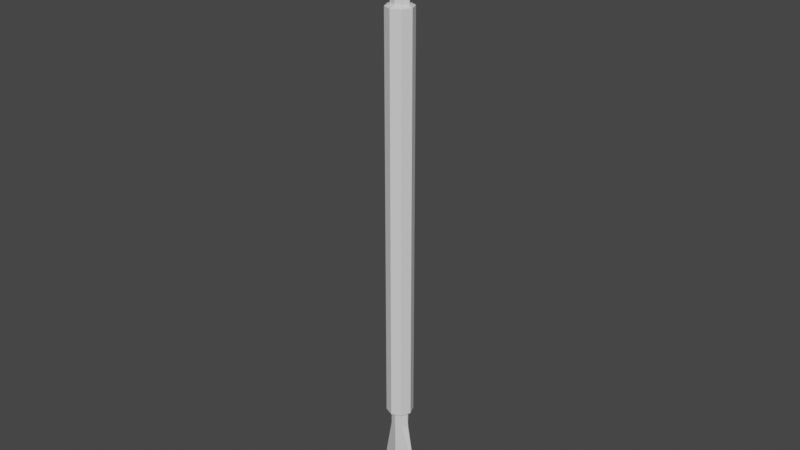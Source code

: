 # Source: staffExtendedBladed.blend  (saved by Blender 2.91.10; exported with 4.5.12 LTS)
import bpy
from mathutils import Matrix  # noqa: F401  (used for matrix-valued properties, if any)

bpy.ops.wm.read_factory_settings(use_empty=True)
scene = bpy.context.scene
scene.name = 'Scene'

# ---- collections
col_collection = bpy.data.collections.new('Collection'); scene.collection.children.link(col_collection)

# ---- materials (node trees are filled in below, after node groups)
mat_material = bpy.data.materials.new('Material')
mat_material.alpha_threshold = 0.0
mat_material.use_transparent_shadow = False
mat_material.line_color = (0.0, 0.0, 0.0, 1.0)

# ---- material node trees
mat_material.use_nodes = True; mat_material.node_tree.nodes.clear()
_N = mat_material.node_tree.nodes; _L = mat_material.node_tree.links
n0 = _N.new('ShaderNodeOutputMaterial'); n0.name = 'Material Output'; n0.location = (300, 300)
n1 = _N.new('ShaderNodeBsdfPrincipled'); n1.name = 'Principled BSDF'; n1.location = (10, 300)
n1.distribution = 'GGX'
n1.subsurface_method = 'BURLEY'
n1.inputs[2].default_value = 0.4
n1.inputs[3].default_value = 1.45
n1.inputs[27].default_value = (0.0, 0.0, 0.0, 1.0)
n1.inputs[28].default_value = 1.0
_L.new(n1.outputs[0], n0.inputs[0])
n0.is_active_output = True

# ---- world
world_world = bpy.data.worlds.new('World'); scene.world = world_world
world_world.use_nodes = True; world_world.node_tree.nodes.clear()
_N = world_world.node_tree.nodes; _L = world_world.node_tree.links
n0 = _N.new('ShaderNodeOutputWorld'); n0.name = 'World Output'; n0.location = (300, 300)
n1 = _N.new('ShaderNodeBackground'); n1.name = 'Background'; n1.location = (10, 300)
n1.inputs[0].default_value = (0.05088, 0.05088, 0.05088, 1.0)
_L.new(n1.outputs[0], n0.inputs[0])
n0.is_active_output = True
world_world.color = (0.05088, 0.05088, 0.05088)
world_world.use_sun_shadow = False
world_world.sun_shadow_jitter_overblur = 0.0

# ---- meshes
me_cube = bpy.data.meshes.new('Cube')
me_cube.from_pydata([(0.02117, 0.02117, 1.16), (0.02117, 0.02117, 0.24), (0.02117, -0.02117, 1.16), (0.02117, -0.02117, 0.24), (-0.02117, 0.02117, 1.16), (-0.02117, 0.02117, 0.24), (-0.02117, -0.02117, 1.16), (-0.02117, -0.02117, 0.24), (0.01429, 0.01129, 0.8), (0.01441, 0.01176, 0.2), (0.01429, -0.01129, 0.8), (0.01441, -0.01176, 0.2), (-0.01429, 0.01129, 0.8), (-0.01441, 0.01176, 0.2), (-0.01429, -0.01129, 0.8), (-0.01441, -0.01176, 0.2), (0.04017, 0.0, 0.1), (-0.04017, 0.0, 0.1), (0.0, 0.0, 1.49e-08), (0.0, 0.01588, 0.08), (0.0, -0.01588, 0.08), (0.0, -0.01693, 0.2), (0.0, 0.01693, 0.2), (-0.02305, 0.0, 0.2), (0.02305, 0.0, 0.2), (-0.03024, 0.0, 0.24), (0.03024, 0.0, 1.16), (-0.03024, 0.0, 1.16), (0.03024, 0.0, 0.24), (-3.205e-10, 0.03024, 0.24), (-3.205e-10, -0.03024, 1.16), (-3.205e-10, -0.03024, 0.24), (-3.205e-10, 0.03024, 1.16), (-3.311e-10, 0.0, 0.23), (-3.311e-10, 0.0, 1.17), (-0.01429, 0.01129, 0.6), (-0.01441, 0.01176, 1.2), (-0.01429, -0.01129, 0.6), (-0.01441, -0.01176, 1.2), (0.01429, 0.01129, 0.6), (0.01441, 0.01176, 1.2), (0.01429, -0.01129, 0.6), (0.01441, -0.01176, 1.2), (-0.04017, -2.418e-07, 1.3), (0.04017, -2.418e-07, 1.3), (8.72e-08, -2.687e-07, 1.4), (8.021e-08, 0.01588, 1.32), (8.021e-08, -0.01588, 1.32), (6.972e-08, -0.01693, 1.2), (6.972e-08, 0.01693, 1.2), (0.02305, -2.15e-07, 1.2), (-0.02305, -2.15e-07, 1.2)], [], [(34, 27, 6), (33, 28, 3), (31, 30, 6, 7), (25, 27, 4, 5), (8, 12, 14, 10), (21, 14, 15), (23, 12, 13), (23, 13, 17), (24, 10, 11), (22, 8, 9), (19, 16, 18), (24, 11, 16), (22, 9, 16, 19), (21, 15, 17, 20), (11, 21, 20, 16), (20, 17, 18), (16, 20, 18), (13, 22, 19, 17), (17, 19, 18), (15, 23, 17), (9, 24, 16), (11, 10, 14, 21), (9, 8, 10, 24), (13, 12, 8, 22), (15, 14, 12, 23), (28, 26, 2, 3), (1, 28, 33), (29, 32, 0, 1), (4, 27, 34), (0, 32, 34), (5, 29, 33), (1, 0, 26, 28), (33, 31, 7), (7, 6, 27, 25), (34, 30, 2), (30, 34, 6), (26, 0, 34), (32, 4, 34), (26, 34, 2), (31, 33, 3), (29, 1, 33), (25, 5, 33), (25, 33, 7), (35, 39, 41, 37), (48, 41, 42), (50, 39, 40), (50, 40, 44), (51, 37, 38), (49, 35, 36), (46, 43, 45), (51, 38, 43), (49, 36, 43, 46), (48, 42, 44, 47), (38, 48, 47, 43), (47, 44, 45), (43, 47, 45), (40, 49, 46, 44), (44, 46, 45), (42, 50, 44), (36, 51, 43), (38, 37, 41, 48), (36, 35, 37, 51), (40, 39, 35, 49), (42, 41, 39, 50), (3, 2, 30, 31), (5, 4, 32, 29)])
_uv = me_cube.uv_layers.new(name='UVMap')
_uv.uv.foreach_set('vector', [0.75, 0.625, 0.875, 0.625, 0.875, 0.75, 0.25, 0.625, 0.375, 0.625, 0.375, 0.75, 0.375, 0.875, 0.625, 0.875, 0.625, 1.0, 0.375, 1.0, 0.375, 0.125, 0.625, 0.125, 0.625, 0.25, 0.375, 0.25, 0.625, 0.5, 0.875, 0.5, 0.875, 0.75, 0.625, 0.75, 0.375, 0.875, 0.625, 1.0, 0.375, 1.0, 0.375, 0.125, 0.625, 0.25, 0.375, 0.25, 0.375, 0.125, 0.375, 0.25, 0.375, 0.0, 0.375, 0.625, 0.625, 0.75, 0.375, 0.75, 0.375, 0.375, 0.625, 0.5, 0.375, 0.5, 0.375, 0.375, 0.375, 0.5, 0.375, 0.25, 0.375, 0.625, 0.375, 0.75, 0.375, 0.5, 0.375, 0.375, 0.375, 0.5, 0.375, 0.5, 0.375, 0.375, 0.375, 0.875, 0.375, 1.0, 0.375, 1.0, 0.375, 0.875, 0.375, 0.75, 0.375, 0.875, 0.375, 0.875, 0.375, 0.75, 0.375, 0.875, 0.375, 1.0, 0.375, 0.75, 0.375, 0.75, 0.375, 0.875, 0.375, 0.75, 0.375, 0.25, 0.375, 0.375, 0.375, 0.375, 0.375, 0.25, 0.375, 0.25, 0.375, 0.375, 0.375, 0.25, 0.375, 0.0, 0.375, 0.125, 0.375, 0.0, 0.375, 0.5, 0.375, 0.625, 0.375, 0.5, 0.375, 0.75, 0.625, 0.75, 0.625, 1.0, 0.375, 0.875, 0.375, 0.5, 0.625, 0.5, 0.625, 0.75, 0.375, 0.625, 0.375, 0.25, 0.625, 0.25, 0.625, 0.5, 0.375, 0.375, 0.375, 0.0, 0.625, 0.0, 0.625, 0.25, 0.375, 0.125, 0.375, 0.625, 0.625, 0.625, 0.625, 0.75, 0.375, 0.75, 0.375, 0.5, 0.375, 0.625, 0.25, 0.625, 0.375, 0.375, 0.625, 0.375, 0.625, 0.5, 0.375, 0.5, 0.875, 0.5, 0.875, 0.625, 0.75, 0.625, 0.625, 0.5, 0.75, 0.5, 0.75, 0.625, 0.125, 0.5, 0.25, 0.5, 0.25, 0.625, 0.375, 0.5, 0.625, 0.5, 0.625, 0.625, 0.375, 0.625, 0.25, 0.625, 0.25, 0.75, 0.125, 0.75, 0.375, 0.0, 0.625, 0.0, 0.625, 0.125, 0.375, 0.125, 0.75, 0.625, 0.75, 0.75, 0.625, 0.75, 0.75, 0.75, 0.75, 0.625, 0.875, 0.75, 0.625, 0.625, 0.625, 0.5, 0.75, 0.625, 0.75, 0.5, 0.875, 0.5, 0.75, 0.625, 0.625, 0.625, 0.75, 0.625, 0.625, 0.75, 0.25, 0.75, 0.25, 0.625, 0.375, 0.75, 0.25, 0.5, 0.375, 0.5, 0.25, 0.625, 0.125, 0.625, 0.125, 0.5, 0.25, 0.625, 0.125, 0.625, 0.25, 0.625, 0.125, 0.75, 0.625, 0.5, 0.875, 0.5, 0.875, 0.75, 0.625, 0.75, 0.375, 0.875, 0.625, 1.0, 0.375, 1.0, 0.375, 0.125, 0.625, 0.25, 0.375, 0.25, 0.375, 0.125, 0.375, 0.25, 0.375, 0.0, 0.375, 0.625, 0.625, 0.75, 0.375, 0.75, 0.375, 0.375, 0.625, 0.5, 0.375, 0.5, 0.375, 0.375, 0.375, 0.5, 0.375, 0.25, 0.375, 0.625, 0.375, 0.75, 0.375, 0.5, 0.375, 0.375, 0.375, 0.5, 0.375, 0.5, 0.375, 0.375, 0.375, 0.875, 0.375, 1.0, 0.375, 1.0, 0.375, 0.875, 0.375, 0.75, 0.375, 0.875, 0.375, 0.875, 0.375, 0.75, 0.375, 0.875, 0.375, 1.0, 0.375, 0.75, 0.375, 0.75, 0.375, 0.875, 0.375, 0.75, 0.375, 0.25, 0.375, 0.375, 0.375, 0.375, 0.375, 0.25, 0.375, 0.25, 0.375, 0.375, 0.375, 0.25, 0.375, 0.0, 0.375, 0.125, 0.375, 0.0, 0.375, 0.5, 0.375, 0.625, 0.375, 0.5, 0.375, 0.75, 0.625, 0.75, 0.625, 1.0, 0.375, 0.875, 0.375, 0.5, 0.625, 0.5, 0.625, 0.75, 0.375, 0.625, 0.375, 0.25, 0.625, 0.25, 0.625, 0.5, 0.375, 0.375, 0.375, 0.0, 0.625, 0.0, 0.625, 0.25, 0.375, 0.125, 0.375, 0.75, 0.625, 0.75, 0.625, 0.875, 0.375, 0.875, 0.375, 0.25, 0.625, 0.25, 0.625, 0.375, 0.375, 0.375])
me_cube.materials.append(mat_material)
me_cube.use_remesh_preserve_volume = False
me_cube.use_remesh_preserve_attributes = False
me_cube.use_mirror_vertex_groups = False
me_cube.update()
arm_armature = bpy.data.armatures.new('Armature')  # bones are not reproduced

# ---- objects
ob_cube = bpy.data.objects.new('Cube', me_cube)
ob_armature = bpy.data.objects.new('Armature', arm_armature)

# ---- transforms, parenting, visibility, modifiers, constraints
ob_cube.parent = ob_armature
ob_cube.location = (0.0, 0.0, 0.0)
ob_cube.lock_rotations_4d = False
ob_cube.empty_display_type = 'ARROWS'
ob_cube.lineart.crease_threshold = 0.0
_vg = ob_cube.vertex_groups.new(name='sheath')
_vg.add([0, 1, 2, 3, 4, 5, 6, 7, 25, 26, 27, 28, 29, 30, 31, 32, 33, 34], 1.0, 'REPLACE')
_vg = ob_cube.vertex_groups.new(name='spearTop')
_vg.add([35, 36, 37, 38, 39, 40, 41, 42, 43, 44, 45, 46, 47, 48, 49, 50, 51], 1.0, 'REPLACE')
_vg = ob_cube.vertex_groups.new(name='spearBottom')
_vg.add([8, 9, 10, 11, 12, 13, 14, 15, 16, 17, 18, 19, 20, 21, 22, 23, 24], 1.0, 'REPLACE')
_m = ob_cube.modifiers.new('Armature', 'ARMATURE')
_m.object = ob_armature
ob_armature.location = (0.0, 0.0, 0.0)
ob_armature.lineart.crease_threshold = 0.0

# ---- collection membership
col_collection.objects.link(ob_cube)
col_collection.objects.link(ob_armature)

# ---- scene / render settings (as saved in the file)
scene.frame_start = 1; scene.frame_end = 250; scene.frame_set(1)
scene.render.engine = 'BLENDER_EEVEE_NEXT'
scene.cycles.use_denoising = False
scene.cycles.samples = 128
scene.cycles.sampling_pattern = 'TABULATED_SOBOL'
scene.cycles.use_adaptive_sampling = False
scene.cycles.use_light_tree = False
scene.view_settings.view_transform = 'Filmic'
bpy.context.view_layer.update()

# ---- added for rendering (the .blend has no active camera and no usable light): camera, sun
cam_auto = bpy.data.cameras.new('AutoCamera')
cam_auto.lens = 50.0
cam_auto.sensor_width = 36.0
cam_auto.clip_end = 1000.0
ob_auto_camera = bpy.data.objects.new('AutoCamera', cam_auto)
scene.collection.objects.link(ob_auto_camera)
ob_auto_camera.location = (1.29865, -1.55838, 1.73892)
ob_auto_camera.rotation_euler = (1.09748, -7.21219e-08, 0.694738)
scene.camera = ob_auto_camera
light_auto_sun = bpy.data.lights.new('AutoSun', 'SUN')
light_auto_sun.energy = 3.0
light_auto_sun.angle = 0.0523599
ob_auto_sun = bpy.data.objects.new('AutoSun', light_auto_sun)
scene.collection.objects.link(ob_auto_sun)
ob_auto_sun.rotation_euler = (0.872665, 0.174533, 0.523599)
bpy.context.view_layer.update()
